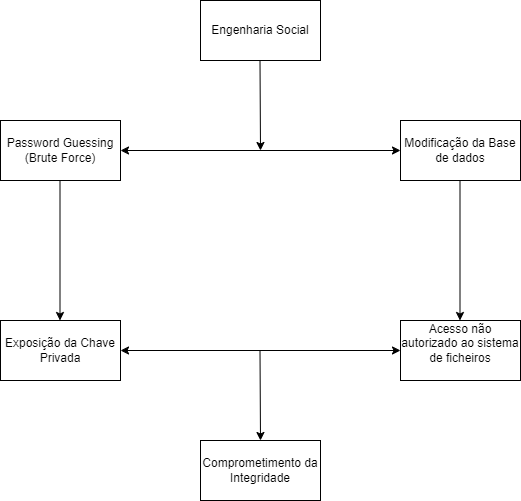

The diagram above was exported from draw.io. Its source (the exported page's mxGraphModel, read from the mxfile embedded in the PNG):
<mxGraphModel dx="1009" dy="573" grid="1" gridSize="10" guides="1" tooltips="1" connect="1" arrows="1" fold="1" page="1" pageScale="1" pageWidth="827" pageHeight="1169" math="0" shadow="0">
  <root>
    <mxCell id="0" />
    <mxCell id="1" parent="0" />
    <mxCell id="vnY9roknuYMkzimmxbbH-1" value="Engenharia Social" style="rounded=0;whiteSpace=wrap;html=1;" parent="1" vertex="1">
      <mxGeometry x="320" y="80" width="120" height="60" as="geometry" />
    </mxCell>
    <mxCell id="vnY9roknuYMkzimmxbbH-2" value="Password Guessing&lt;div&gt;(Brute Force)&lt;/div&gt;" style="rounded=0;whiteSpace=wrap;html=1;" parent="1" vertex="1">
      <mxGeometry x="120" y="200" width="120" height="60" as="geometry" />
    </mxCell>
    <mxCell id="vnY9roknuYMkzimmxbbH-3" value="Modificação da Base de dados" style="rounded=0;whiteSpace=wrap;html=1;" parent="1" vertex="1">
      <mxGeometry x="520" y="200" width="120" height="60" as="geometry" />
    </mxCell>
    <mxCell id="vnY9roknuYMkzimmxbbH-7" value="" style="endArrow=classic;html=1;rounded=0;" parent="1" edge="1">
      <mxGeometry width="50" height="50" relative="1" as="geometry">
        <mxPoint x="179.5" y="260" as="sourcePoint" />
        <mxPoint x="179.5" y="400" as="targetPoint" />
      </mxGeometry>
    </mxCell>
    <mxCell id="vnY9roknuYMkzimmxbbH-8" value="" style="endArrow=classic;html=1;rounded=0;" parent="1" edge="1">
      <mxGeometry width="50" height="50" relative="1" as="geometry">
        <mxPoint x="579.5" y="260" as="sourcePoint" />
        <mxPoint x="579.5" y="400" as="targetPoint" />
      </mxGeometry>
    </mxCell>
    <mxCell id="vnY9roknuYMkzimmxbbH-9" value="Exposição da Chave Privada" style="rounded=0;whiteSpace=wrap;html=1;" parent="1" vertex="1">
      <mxGeometry x="120" y="400" width="120" height="60" as="geometry" />
    </mxCell>
    <mxCell id="vnY9roknuYMkzimmxbbH-10" value="Acesso não autorizado ao sistema de ficheiros&lt;div&gt;&lt;br&gt;&lt;/div&gt;" style="rounded=0;whiteSpace=wrap;html=1;" parent="1" vertex="1">
      <mxGeometry x="520" y="400" width="120" height="60" as="geometry" />
    </mxCell>
    <mxCell id="vnY9roknuYMkzimmxbbH-12" value="" style="endArrow=classic;html=1;rounded=0;" parent="1" edge="1">
      <mxGeometry width="50" height="50" relative="1" as="geometry">
        <mxPoint x="379.5" y="430" as="sourcePoint" />
        <mxPoint x="380" y="520" as="targetPoint" />
      </mxGeometry>
    </mxCell>
    <mxCell id="vnY9roknuYMkzimmxbbH-13" value="Comprometimento da Integridade" style="rounded=0;whiteSpace=wrap;html=1;" parent="1" vertex="1">
      <mxGeometry x="320" y="520" width="120" height="60" as="geometry" />
    </mxCell>
    <mxCell id="ni9NUuEpySvV6ng-fqOQ-1" value="" style="endArrow=classic;startArrow=classic;html=1;rounded=0;" edge="1" parent="1" target="vnY9roknuYMkzimmxbbH-3">
      <mxGeometry width="50" height="50" relative="1" as="geometry">
        <mxPoint x="240" y="230" as="sourcePoint" />
        <mxPoint x="440" y="270" as="targetPoint" />
      </mxGeometry>
    </mxCell>
    <mxCell id="ni9NUuEpySvV6ng-fqOQ-2" value="" style="endArrow=classic;startArrow=classic;html=1;rounded=0;" edge="1" parent="1">
      <mxGeometry width="50" height="50" relative="1" as="geometry">
        <mxPoint x="240" y="430" as="sourcePoint" />
        <mxPoint x="520" y="430" as="targetPoint" />
      </mxGeometry>
    </mxCell>
    <mxCell id="ni9NUuEpySvV6ng-fqOQ-4" value="" style="endArrow=classic;html=1;rounded=0;" edge="1" parent="1">
      <mxGeometry width="50" height="50" relative="1" as="geometry">
        <mxPoint x="379.5" y="140" as="sourcePoint" />
        <mxPoint x="380" y="230" as="targetPoint" />
      </mxGeometry>
    </mxCell>
  </root>
</mxGraphModel>